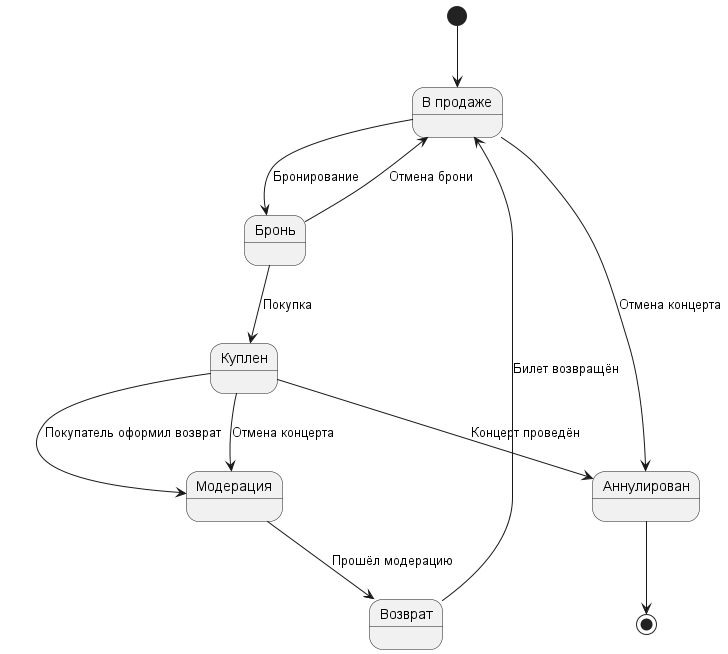

The diagram above was rendered by PlantUML. Its source (embedded in the PNG):
@startuml stateDiagram

state "В продаже" as OnSale
state "Бронь" as Reservation
state "Куплен" as Purchased
state "Модерация" as Moderation
state "Возврат" as Refund
state "Аннулирован" as Canceled

[*] --> OnSale
OnSale --> Reservation : Бронирование
Reservation --> OnSale : Отмена брони
Reservation --> Purchased : Покупка
Purchased --> Moderation : Отмена концерта
Purchased --> Moderation : Покупатель оформил возврат
Purchased --> Canceled : Концерт проведён
Moderation --> Refund : Прошёл модерацию
Refund --> OnSale : Билет возвращён
OnSale --> Canceled : Отмена концерта
Canceled --> [*]

@enduml